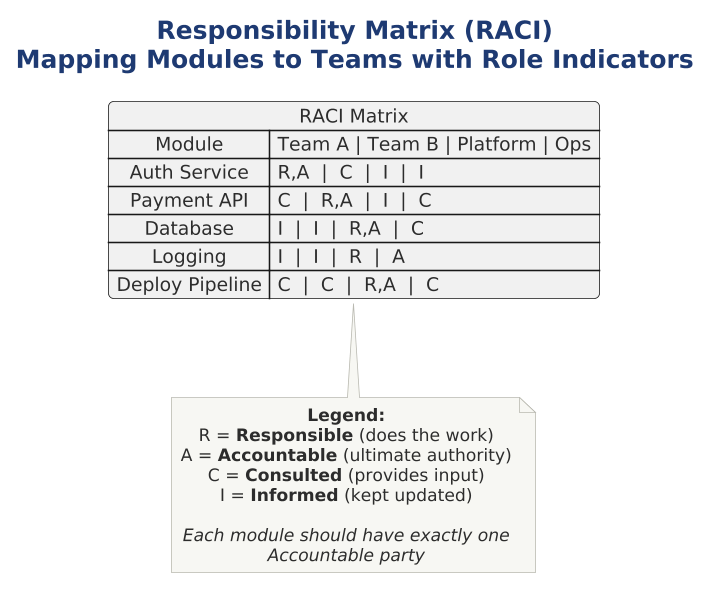

The diagram above was rendered by PlantUML. Its source (embedded in the PNG):
@startuml 07-raci-matrix

scale 1.5625




!include ../../../../../../tooling/styles/plantuml/structural/object-diagram-style.iuml

title <b>Responsibility Matrix (RACI)</b>\nMapping Modules to Teams with Role Indicators

map "RACI Matrix" as raci {
    Module => Team A | Team B | Platform | Ops
    Auth Service =>  R,A  |  C  |  I  |  I
    Payment API =>  C  |  R,A  |  I  |  C
    Database =>  I  |  I  |  R,A  |  C
    Logging =>  I  |  I  |  R  |  A
    Deploy Pipeline =>  C  |  C  |  R,A  |  C
}

note bottom of raci
  <b>Legend:</b>
  R = <b>Responsible</b> (does the work)
  A = <b>Accountable</b> (ultimate authority)
  C = <b>Consulted</b> (provides input)
  I = <b>Informed</b> (kept updated)
  
  <i>Each module should have exactly one Accountable party</i>
end note

@enduml